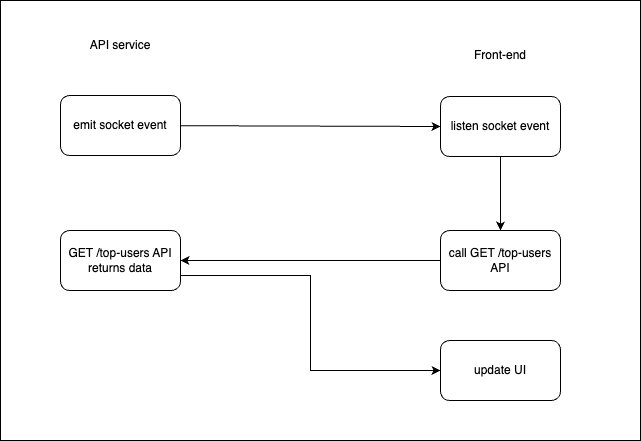

The diagram above was exported from draw.io. Its source (the exported page's mxGraphModel, read from the mxfile embedded in the PNG):
<mxGraphModel dx="954" dy="539" grid="1" gridSize="10" guides="1" tooltips="1" connect="1" arrows="1" fold="1" page="1" pageScale="1" pageWidth="827" pageHeight="1169" math="0" shadow="0">
  <root>
    <mxCell id="WIyWlLk6GJQsqaUBKTNV-0" />
    <mxCell id="WIyWlLk6GJQsqaUBKTNV-1" parent="WIyWlLk6GJQsqaUBKTNV-0" />
    <mxCell id="jggvo4sBCPtoWnM0C9es-0" value="" style="rounded=0;whiteSpace=wrap;html=1;" vertex="1" parent="WIyWlLk6GJQsqaUBKTNV-1">
      <mxGeometry x="80" y="40" width="640" height="440" as="geometry" />
    </mxCell>
    <mxCell id="jggvo4sBCPtoWnM0C9es-1" value="Front-end" style="text;html=1;align=center;verticalAlign=middle;whiteSpace=wrap;rounded=0;" vertex="1" parent="WIyWlLk6GJQsqaUBKTNV-1">
      <mxGeometry x="550" y="80" width="60" height="30" as="geometry" />
    </mxCell>
    <mxCell id="jggvo4sBCPtoWnM0C9es-2" value="API service" style="text;html=1;align=center;verticalAlign=middle;whiteSpace=wrap;rounded=0;" vertex="1" parent="WIyWlLk6GJQsqaUBKTNV-1">
      <mxGeometry x="160" y="70" width="80" height="30" as="geometry" />
    </mxCell>
    <mxCell id="jggvo4sBCPtoWnM0C9es-6" value="" style="endArrow=classic;html=1;rounded=0;entryX=0;entryY=0.5;entryDx=0;entryDy=0;" edge="1" parent="WIyWlLk6GJQsqaUBKTNV-1" source="jggvo4sBCPtoWnM0C9es-8" target="jggvo4sBCPtoWnM0C9es-9">
      <mxGeometry width="50" height="50" relative="1" as="geometry">
        <mxPoint x="260" y="165" as="sourcePoint" />
        <mxPoint x="390" y="175" as="targetPoint" />
      </mxGeometry>
    </mxCell>
    <mxCell id="jggvo4sBCPtoWnM0C9es-8" value="emit socket event" style="rounded=1;whiteSpace=wrap;html=1;" vertex="1" parent="WIyWlLk6GJQsqaUBKTNV-1">
      <mxGeometry x="140" y="135" width="120" height="60" as="geometry" />
    </mxCell>
    <mxCell id="jggvo4sBCPtoWnM0C9es-11" style="edgeStyle=orthogonalEdgeStyle;rounded=0;orthogonalLoop=1;jettySize=auto;html=1;exitX=0.5;exitY=1;exitDx=0;exitDy=0;entryX=0.5;entryY=0;entryDx=0;entryDy=0;" edge="1" parent="WIyWlLk6GJQsqaUBKTNV-1" source="jggvo4sBCPtoWnM0C9es-9" target="jggvo4sBCPtoWnM0C9es-10">
      <mxGeometry relative="1" as="geometry" />
    </mxCell>
    <mxCell id="jggvo4sBCPtoWnM0C9es-9" value="listen socket event" style="rounded=1;whiteSpace=wrap;html=1;" vertex="1" parent="WIyWlLk6GJQsqaUBKTNV-1">
      <mxGeometry x="520" y="136" width="120" height="60" as="geometry" />
    </mxCell>
    <mxCell id="jggvo4sBCPtoWnM0C9es-13" style="edgeStyle=orthogonalEdgeStyle;rounded=0;orthogonalLoop=1;jettySize=auto;html=1;exitX=0;exitY=0.5;exitDx=0;exitDy=0;entryX=1;entryY=0.5;entryDx=0;entryDy=0;" edge="1" parent="WIyWlLk6GJQsqaUBKTNV-1" source="jggvo4sBCPtoWnM0C9es-10" target="jggvo4sBCPtoWnM0C9es-12">
      <mxGeometry relative="1" as="geometry" />
    </mxCell>
    <mxCell id="jggvo4sBCPtoWnM0C9es-10" value="call GET /top-users API" style="rounded=1;whiteSpace=wrap;html=1;" vertex="1" parent="WIyWlLk6GJQsqaUBKTNV-1">
      <mxGeometry x="520" y="270" width="120" height="60" as="geometry" />
    </mxCell>
    <mxCell id="jggvo4sBCPtoWnM0C9es-15" style="edgeStyle=orthogonalEdgeStyle;rounded=0;orthogonalLoop=1;jettySize=auto;html=1;exitX=1;exitY=0.75;exitDx=0;exitDy=0;entryX=0;entryY=0.5;entryDx=0;entryDy=0;" edge="1" parent="WIyWlLk6GJQsqaUBKTNV-1" source="jggvo4sBCPtoWnM0C9es-12" target="jggvo4sBCPtoWnM0C9es-14">
      <mxGeometry relative="1" as="geometry" />
    </mxCell>
    <mxCell id="jggvo4sBCPtoWnM0C9es-12" value="GET /top-users API returns data" style="rounded=1;whiteSpace=wrap;html=1;" vertex="1" parent="WIyWlLk6GJQsqaUBKTNV-1">
      <mxGeometry x="140" y="270" width="120" height="60" as="geometry" />
    </mxCell>
    <mxCell id="jggvo4sBCPtoWnM0C9es-14" value="update UI" style="rounded=1;whiteSpace=wrap;html=1;" vertex="1" parent="WIyWlLk6GJQsqaUBKTNV-1">
      <mxGeometry x="520" y="380" width="120" height="60" as="geometry" />
    </mxCell>
  </root>
</mxGraphModel>